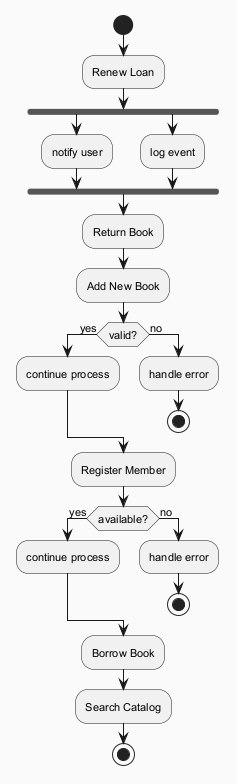

The diagram above was rendered by PlantUML. Its source (embedded in the PNG):
@startuml
skinparam backgroundColor #FAFAFA
skinparam classBackgroundColor #FFF3E0
skinparam classBorderColor #E65100
skinparam defaultFontSize 11
start
:Renew Loan;
fork
:notify user;
fork again
:log event;
end fork
:Return Book;
:Add New Book;
if (valid?) then (yes)
:continue process;
else (no)
:handle error;
stop
endif
:Register Member;
if (available?) then (yes)
:continue process;
else (no)
:handle error;
stop
endif
:Borrow Book;
:Search Catalog;
stop
@enduml